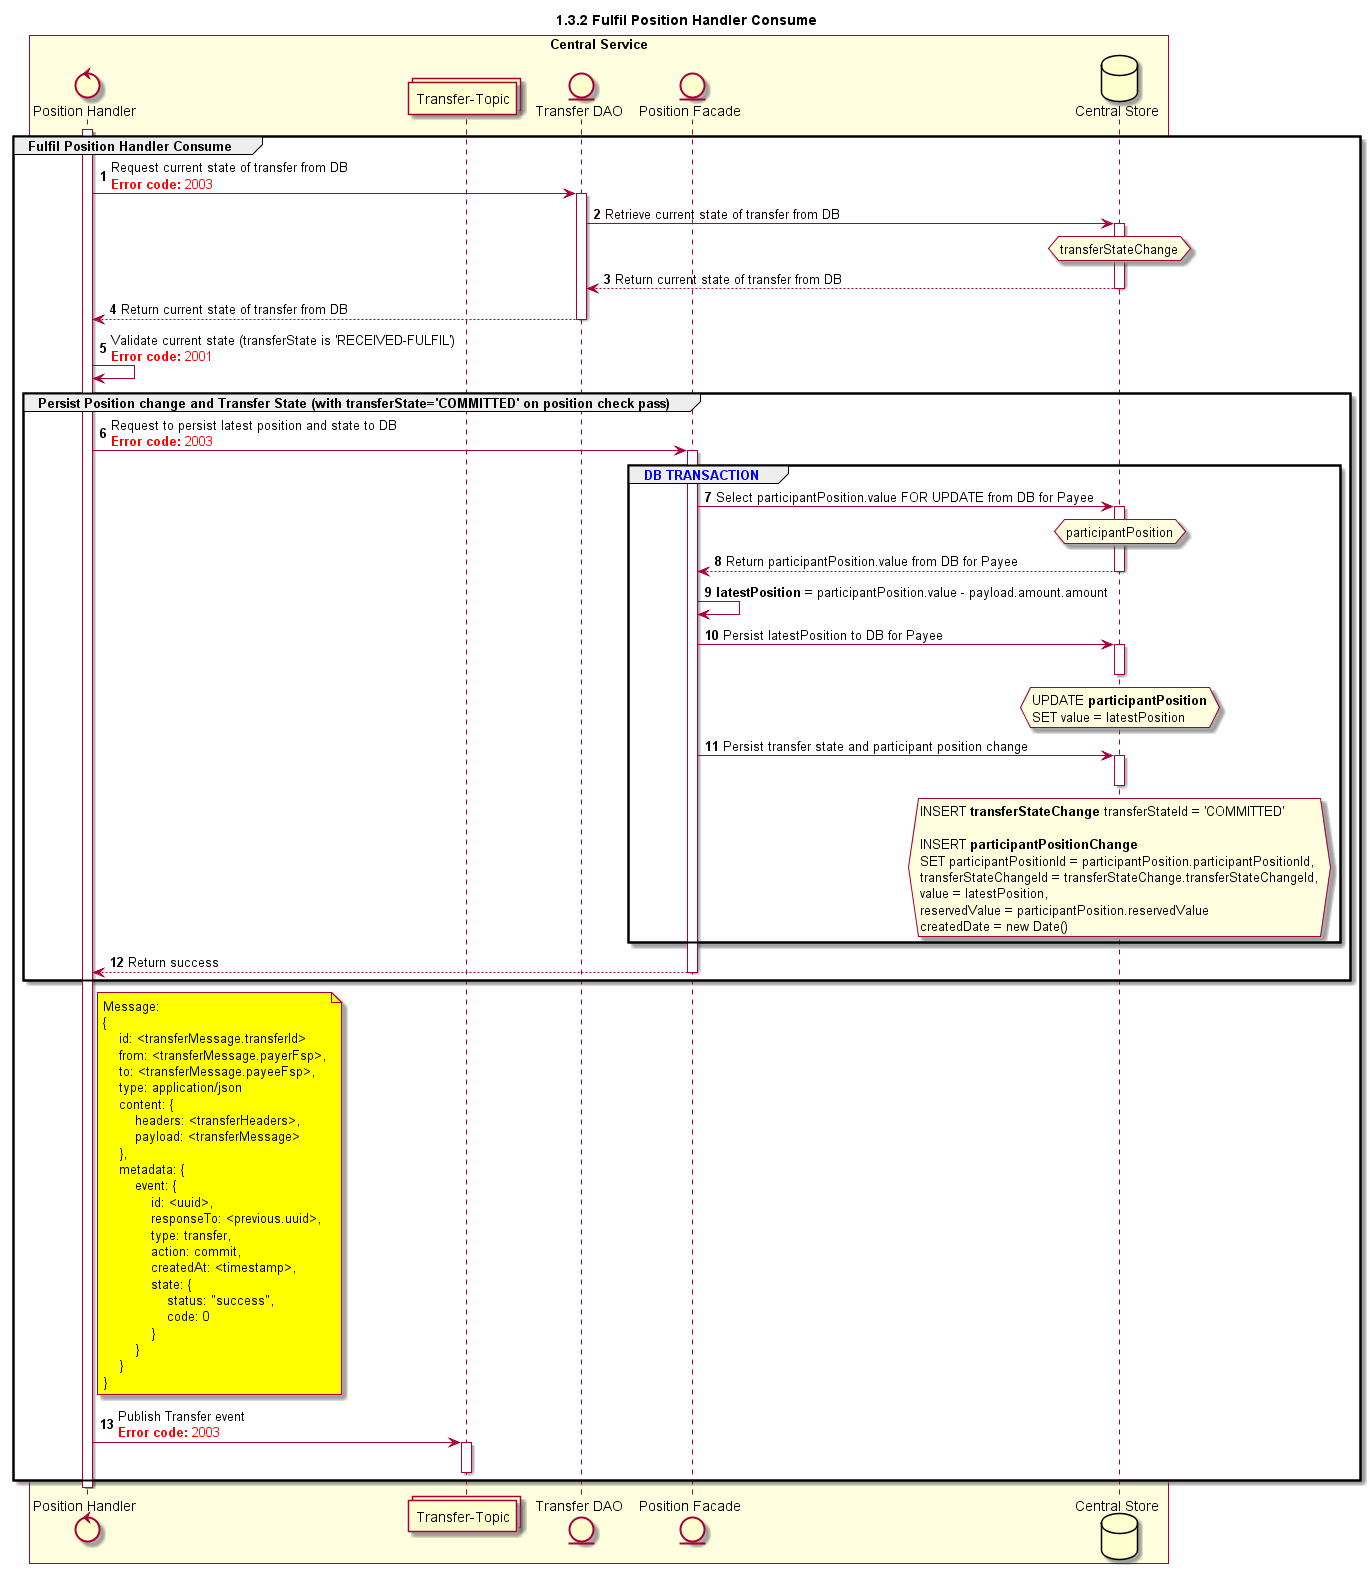

The diagram above was rendered by PlantUML. Its source (embedded in the PNG):
@startuml
title 1.3.2 Fulfil Position Handler Consume

autonumber


control "Position Handler" as POS_HANDLER
collections "Transfer-Topic" as TOPIC_TRANSFERS
entity "Position Facade" as POS_FACADE
entity "Transfer DAO" as TRANS_DAO
database "Central Store" as DB

box "Central Service" #LightYellow
    participant POS_HANDLER
    participant TOPIC_TRANSFERS
    participant TRANS_DAO
    participant POS_FACADE
    participant DB
end box

activate POS_HANDLER
group Fulfil Position Handler Consume
    POS_HANDLER -> TRANS_DAO: Request current state of transfer from DB \n<color #FF0000><b>Error code:</b> 2003</color>
    activate TRANS_DAO
    TRANS_DAO -> DB: Retrieve current state of transfer from DB
    activate DB
    hnote over DB #lightyellow
        transferStateChange
    end note
    DB --> TRANS_DAO: Return current state of transfer from DB
    deactivate DB
    TRANS_DAO --> POS_HANDLER: Return current state of transfer from DB
    deactivate TRANS_DAO
    POS_HANDLER <-> POS_HANDLER: Validate current state (transferState is 'RECEIVED-FULFIL')\n<color #FF0000><b>Error code:</b> 2001</color>
    group Persist Position change and Transfer State (with transferState='COMMITTED' on position check pass)
        POS_HANDLER -> POS_FACADE: Request to persist latest position and state to DB\n<color #FF0000><b>Error code:</b> 2003</color>
        group <color #blue>DB TRANSACTION</color>
            activate POS_FACADE
            POS_FACADE -> DB: Select participantPosition.value FOR UPDATE from DB for Payee
            activate DB
            hnote over DB #lightyellow
                participantPosition
            end note
            DB --> POS_FACADE: Return participantPosition.value from DB for Payee
            deactivate DB
            POS_FACADE <-> POS_FACADE: **latestPosition** = participantPosition.value - payload.amount.amount
            POS_FACADE->DB: Persist latestPosition to DB for Payee
            hnote over DB #lightyellow
                UPDATE **participantPosition**
                SET value = latestPosition
            end note
            activate DB
            deactivate DB
            POS_FACADE -> DB: Persist transfer state and participant position change
            hnote over DB #lightyellow
                    INSERT **transferStateChange** transferStateId = 'COMMITTED'

                    INSERT **participantPositionChange**
                    SET participantPositionId = participantPosition.participantPositionId,
                    transferStateChangeId = transferStateChange.transferStateChangeId,
                    value = latestPosition,
                    reservedValue = participantPosition.reservedValue
                    createdDate = new Date()
            end note
            activate DB
            deactivate DB
            deactivate TRANS_DAO
        end
        POS_FACADE --> POS_HANDLER: Return success
        deactivate POS_FACADE
    end

    note right of POS_HANDLER #yellow
        Message:
        {
            id: <transferMessage.transferId>
            from: <transferMessage.payerFsp>,
            to: <transferMessage.payeeFsp>,
            type: application/json
            content: {
                headers: <transferHeaders>,
                payload: <transferMessage>
            },
            metadata: {
                event: {
                    id: <uuid>,
                    responseTo: <previous.uuid>,
                    type: transfer,
                    action: commit,
                    createdAt: <timestamp>,
                    state: {
                        status: "success",
                        code: 0
                    }
                }
            }
        }
    end note
    POS_HANDLER -> TOPIC_TRANSFERS: Publish Transfer event\n<color #FF0000><b>Error code:</b> 2003</color>
    activate TOPIC_TRANSFERS
    deactivate TOPIC_TRANSFERS
end
deactivate POS_HANDLER
@enduml